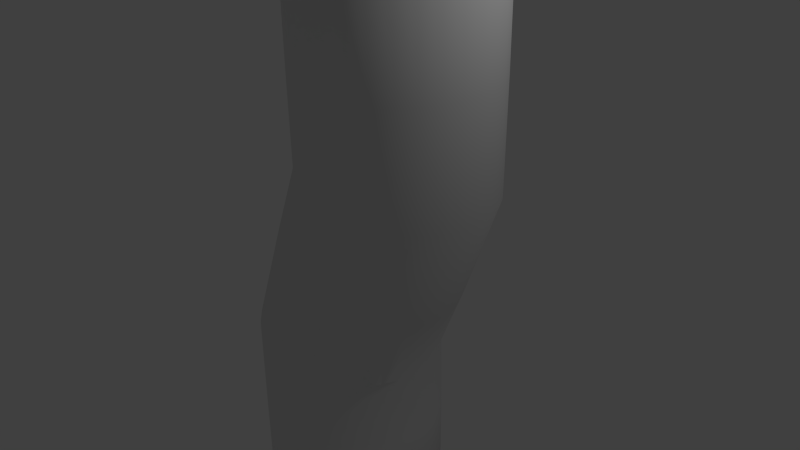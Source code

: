# Source: pp_2.5r10_s_b.blend  (saved by Blender 2.69.0; exported with 4.5.12 LTS)
import bpy
from mathutils import Matrix  # noqa: F401  (used for matrix-valued properties, if any)

bpy.ops.wm.read_factory_settings(use_empty=True)
scene = bpy.context.scene
scene.name = 'Scene'

# ---- collections
col_collection_1 = bpy.data.collections.new('Collection 1'); scene.collection.children.link(col_collection_1)
col_collection_5 = bpy.data.collections.new('Collection 5'); scene.collection.children.link(col_collection_5)

# ---- world
world_world = bpy.data.worlds.new('World'); scene.world = world_world
world_world.color = (0.05088, 0.05088, 0.05088)
world_world.use_sun_shadow = False
world_world.sun_shadow_jitter_overblur = 0.0
world_world.cycles.sampling_method = 'MANUAL'
world_world.cycles.sample_map_resolution = 256

# ---- cameras
cam_camera = bpy.data.cameras.new('Camera')
cam_camera.clip_end = 100.0
cam_camera.lens = 35.0
cam_camera.sensor_width = 32.0
cam_camera.sensor_height = 18.0
cam_camera.ortho_scale = 7.314
cam_camera.dof.focus_distance = 0.0
cam_camera.dof.aperture_fstop = 128.0

# ---- lights
light_lamp = bpy.data.lights.new('Lamp', 'POINT')
light_lamp.transmission_factor = 0.0
light_lamp.cutoff_distance = 30.0
light_lamp.energy = 100.0
light_lamp.shadow_buffer_clip_start = 1.001
light_lamp.shadow_soft_size = 0.1
light_lamp.shadow_maximum_resolution = 0.006
light_lamp.use_absolute_resolution = True
light_lamp.cycles.use_multiple_importance_sampling = False

# ---- meshes
me_cylinder = bpy.data.meshes.new('Cylinder')
me_cylinder.from_pydata([(-0.5, 0.0, -5.0), (0.5, 0.0, 5.0), (-0.5, 1.25, -5.0), (0.5, 1.25, 5.0), (-0.2561, 1.226, -5.0), (0.7439, 1.226, 5.0), (-0.02165, 1.155, -5.0), (0.9784, 1.155, 5.0), (0.1945, 1.039, -5.0), (1.194, 1.039, 5.0), (0.3839, 0.8839, -5.0), (1.384, 0.8839, 5.0), (0.5393, 0.6945, -5.0), (1.539, 0.6945, 5.0), (0.6548, 0.4784, -5.0), (1.655, 0.4784, 5.0), (0.726, 0.2439, -5.0), (1.726, 0.2439, 5.0), (0.75, 9.437e-08, -5.0), (1.75, 9.437e-08, 5.0), (0.726, -0.2439, -5.0), (1.726, -0.2439, 5.0), (0.6548, -0.4784, -5.0), (1.655, -0.4784, 5.0), (0.5393, -0.6945, -5.0), (1.539, -0.6945, 5.0), (0.3839, -0.8839, -5.0), (1.384, -0.8839, 5.0), (0.1945, -1.039, -5.0), (1.194, -1.039, 5.0), (-0.02165, -1.155, -5.0), (0.9784, -1.155, 5.0), (-0.2561, -1.226, -5.0), (0.7439, -1.226, 5.0), (-0.5, -1.25, -5.0), (0.5, -1.25, 5.0), (-0.7439, -1.226, -5.0), (0.2561, -1.226, 5.0), (-0.9784, -1.155, -5.0), (0.02165, -1.155, 5.0), (-1.194, -1.039, -5.0), (-0.1945, -1.039, 5.0), (-1.384, -0.8839, -5.0), (-0.3839, -0.8839, 5.0), (-1.539, -0.6945, -5.0), (-0.5393, -0.6945, 5.0), (-1.655, -0.4784, -5.0), (-0.6548, -0.4784, 5.0), (-1.726, -0.2439, -5.0), (-0.726, -0.2439, 5.0), (-1.75, 1.207e-06, -5.0), (-0.75, 1.207e-06, 5.0), (-1.726, 0.2439, -5.0), (-0.726, 0.2439, 5.0), (-1.655, 0.4784, -5.0), (-0.6548, 0.4784, 5.0), (-1.539, 0.6945, -5.0), (-0.5393, 0.6945, 5.0), (-1.384, 0.8839, -5.0), (-0.3839, 0.8839, 5.0), (-1.194, 1.039, -5.0), (-0.1945, 1.039, 5.0), (-0.9784, 1.155, -5.0), (0.02165, 1.155, 5.0), (-0.7439, 1.226, -5.0), (0.2561, 1.226, 5.0), (-0.5, 1.25, -2.5), (0.0242, 1.249, -0.0464), (0.5, 1.25, 2.5), (0.7439, 1.226, 2.5), (0.2492, 1.217, -0.1382), (-0.2561, 1.226, -2.5), (0.9784, 1.155, 2.5), (0.4646, 1.139, -0.2247), (-0.02165, 1.155, -2.5), (1.194, 1.039, 2.5), (0.6621, 1.016, -0.3025), (0.1945, 1.039, -2.5), (1.384, 0.8839, 2.5), (0.8342, 0.8548, -0.3687), (0.3839, 0.8839, -2.5), (1.539, 0.6945, 2.5), (0.9742, 0.6606, -0.4208), (0.5393, 0.6945, -2.5), (1.655, 0.4784, 2.5), (1.077, 0.4409, -0.4567), (0.6548, 0.4784, -2.5), (1.726, 0.2439, 2.5), (1.138, 0.2044, -0.475), (0.726, 0.2439, -2.5), (1.75, 9.437e-08, 2.5), (1.156, -0.04004, -0.4751), (0.75, 9.437e-08, -2.5), (1.726, -0.2439, 2.5), (1.129, -0.2829, -0.4569), (0.726, -0.2439, -2.5), (1.655, -0.4784, 2.5), (1.058, -0.5149, -0.4211), (0.6548, -0.4784, -2.5), (1.539, -0.6945, 2.5), (0.9473, -0.7271, -0.3692), (0.5393, -0.6945, -2.5), (1.384, -0.8839, 2.5), (0.8, -0.9114, -0.3031), (0.3839, -0.8839, -2.5), (1.194, -1.039, 2.5), (0.6218, -1.061, -0.2253), (0.1945, -1.039, -2.5), (0.9784, -1.155, 2.5), (0.4198, -1.169, -0.1389), (-0.02165, -1.155, -2.5), (0.7439, -1.226, 2.5), (0.2017, -1.233, -0.04717), (-0.2561, -1.226, -2.5), (0.5, -1.25, 2.5), (-0.0242, -1.249, 0.0464), (-0.5, -1.25, -2.5), (0.2561, -1.226, 2.5), (-0.2492, -1.217, 0.1382), (-0.7439, -1.226, -2.5), (0.02165, -1.155, 2.5), (-0.4646, -1.139, 0.2247), (-0.9784, -1.155, -2.5), (-0.1945, -1.039, 2.5), (-0.6621, -1.016, 0.3025), (-1.194, -1.039, -2.5), (-0.3839, -0.8839, 2.5), (-0.8342, -0.8548, 0.3687), (-1.384, -0.8839, -2.5), (-0.5393, -0.6945, 2.5), (-0.9742, -0.6606, 0.4208), (-1.539, -0.6945, -2.5), (-0.6548, -0.4784, 2.5), (-1.077, -0.4409, 0.4567), (-1.655, -0.4784, -2.5), (-0.726, -0.2439, 2.5), (-1.138, -0.2044, 0.475), (-1.726, -0.2439, -2.5), (-0.75, 1.207e-06, 2.5), (-1.156, 0.04004, 0.4751), (-1.75, 1.207e-06, -2.5), (-0.726, 0.2439, 2.5), (-1.129, 0.2829, 0.4569), (-1.726, 0.2439, -2.5), (-0.6548, 0.4784, 2.5), (-1.058, 0.5149, 0.4211), (-1.655, 0.4784, -2.5), (-0.5393, 0.6945, 2.5), (-0.9473, 0.7271, 0.3692), (-1.539, 0.6945, -2.5), (-0.3839, 0.8839, 2.5), (-0.8, 0.9114, 0.3031), (-1.384, 0.8839, -2.5), (-0.1945, 1.039, 2.5), (-0.6218, 1.061, 0.2253), (-1.194, 1.039, -2.5), (0.02165, 1.155, 2.5), (-0.4198, 1.169, 0.1389), (-0.9784, 1.155, -2.5), (0.2561, 1.226, 2.5), (-0.2017, 1.233, 0.04717), (-0.7439, 1.226, -2.5), (0.5, 1.25, 1.25), (0.7392, 1.226, 1.202), (0.9692, 1.155, 1.157), (1.181, 1.039, 1.115), (1.367, 0.8839, 1.078), (1.519, 0.6945, 1.047), (1.633, 0.4784, 1.025), (1.702, 0.2439, 1.011), (1.726, 9.437e-08, 1.006), (1.702, -0.2439, 1.011), (1.633, -0.4784, 1.025), (1.519, -0.6945, 1.047), (1.367, -0.8839, 1.078), (1.181, -1.039, 1.115), (0.9692, -1.155, 1.157), (0.7392, -1.226, 1.202), (0.5, -1.25, 1.25), (0.2608, -1.226, 1.298), (0.03084, -1.155, 1.343), (-0.1811, -1.039, 1.385), (-0.3669, -0.8839, 1.422), (-0.5194, -0.6945, 1.453), (-0.6327, -0.4784, 1.475), (-0.7024, -0.2439, 1.489), (-0.726, 1.207e-06, 1.494), (-0.7024, 0.2439, 1.489), (-0.6327, 0.4784, 1.475), (-0.5194, 0.6945, 1.453), (-0.3669, 0.8839, 1.422), (-0.1811, 1.039, 1.385), (0.03084, 1.155, 1.343), (0.2608, 1.226, 1.298), (0.5194, -0.6945, -1.453), (0.6327, -0.4784, -1.475), (0.7024, -0.2439, -1.489), (0.726, 9.437e-08, -1.494), (-1.181, -1.039, -1.115), (-0.9692, -1.155, -1.157), (-0.7392, -1.226, -1.202), (-0.5, -1.25, -1.25), (-1.519, 0.6945, -1.047), (-1.633, 0.4784, -1.025), (-1.702, 0.2439, -1.011), (-1.726, 1.207e-06, -1.006), (0.7024, 0.2439, -1.489), (0.6327, 0.4784, -1.475), (0.5194, 0.6945, -1.453), (0.3669, 0.8839, -1.422), (-0.2608, -1.226, -1.298), (-0.03084, -1.155, -1.343), (0.1811, -1.039, -1.385), (0.3669, -0.8839, -1.422), (-1.702, -0.2439, -1.011), (-1.633, -0.4784, -1.025), (-1.519, -0.6945, -1.047), (-1.367, -0.8839, -1.078), (-0.7392, 1.226, -1.202), (-0.9692, 1.155, -1.157), (-1.181, 1.039, -1.115), (-1.367, 0.8839, -1.078), (0.1811, 1.039, -1.385), (-0.03084, 1.155, -1.343), (-0.2608, 1.226, -1.298), (-0.5, 1.25, -1.25)], [], [(23, 21, 1, 25), (68, 3, 5, 69), (1, 29, 27, 25), (69, 5, 7, 72), (28, 30, 32, 0), (72, 7, 9, 75), (4, 6, 8, 0), (75, 9, 11, 78), (32, 34, 36, 0), (78, 11, 13, 81), (29, 1, 33, 31), (58, 60, 0, 56), (81, 13, 15, 84), (84, 15, 17, 87), (33, 1, 37, 35), (54, 56, 0, 52), (87, 17, 19, 90), (90, 19, 21, 93), (1, 45, 43, 41), (93, 21, 23, 96), (42, 44, 0, 40), (96, 23, 25, 99), (0, 36, 38, 40), (99, 25, 27, 102), (102, 27, 29, 105), (4, 0, 64, 2), (105, 29, 31, 108), (108, 31, 33, 111), (1, 9, 7, 5), (50, 52, 0, 48), (111, 33, 35, 114), (114, 35, 37, 117), (1, 49, 47, 45), (117, 37, 39, 120), (1, 53, 51, 49), (20, 22, 24, 0), (120, 39, 41, 123), (123, 41, 43, 126), (1, 57, 55, 53), (16, 18, 20, 0), (126, 43, 45, 129), (129, 45, 47, 132), (1, 61, 59, 57), (62, 64, 0, 60), (132, 47, 49, 135), (135, 49, 51, 138), (1, 65, 63, 61), (8, 10, 12, 0), (138, 51, 53, 141), (141, 53, 55, 144), (17, 1, 21, 19), (12, 14, 16, 0), (144, 55, 57, 147), (147, 57, 59, 150), (13, 1, 17, 15), (150, 59, 61, 153), (153, 61, 63, 156), (156, 63, 65, 159), (159, 65, 3, 68), (24, 26, 28, 0), (2, 66, 71, 4), (225, 67, 70, 224), (162, 68, 69, 163), (4, 71, 74, 6), (224, 70, 73, 223), (163, 69, 72, 164), (6, 74, 77, 8), (223, 73, 76, 222), (164, 72, 75, 165), (8, 77, 80, 10), (222, 76, 79, 209), (165, 75, 78, 166), (10, 80, 83, 12), (209, 79, 82, 208), (166, 78, 81, 167), (12, 83, 86, 14), (208, 82, 85, 207), (167, 81, 84, 168), (14, 86, 89, 16), (207, 85, 88, 206), (168, 84, 87, 169), (16, 89, 92, 18), (206, 88, 91, 197), (169, 87, 90, 170), (18, 92, 95, 20), (197, 91, 94, 196), (170, 90, 93, 171), (20, 95, 98, 22), (196, 94, 97, 195), (171, 93, 96, 172), (22, 98, 101, 24), (195, 97, 100, 194), (172, 96, 99, 173), (24, 101, 104, 26), (194, 100, 103, 213), (173, 99, 102, 174), (26, 104, 107, 28), (213, 103, 106, 212), (174, 102, 105, 175), (28, 107, 110, 30), (212, 106, 109, 211), (175, 105, 108, 176), (30, 110, 113, 32), (211, 109, 112, 210), (176, 108, 111, 177), (32, 113, 116, 34), (210, 112, 115, 201), (177, 111, 114, 178), (34, 116, 119, 36), (201, 115, 118, 200), (178, 114, 117, 179), (36, 119, 122, 38), (200, 118, 121, 199), (179, 117, 120, 180), (38, 122, 125, 40), (199, 121, 124, 198), (180, 120, 123, 181), (40, 125, 128, 42), (198, 124, 127, 217), (181, 123, 126, 182), (42, 128, 131, 44), (217, 127, 130, 216), (182, 126, 129, 183), (44, 131, 134, 46), (216, 130, 133, 215), (183, 129, 132, 184), (46, 134, 137, 48), (215, 133, 136, 214), (184, 132, 135, 185), (48, 137, 140, 50), (214, 136, 139, 205), (185, 135, 138, 186), (50, 140, 143, 52), (205, 139, 142, 204), (186, 138, 141, 187), (52, 143, 146, 54), (204, 142, 145, 203), (187, 141, 144, 188), (54, 146, 149, 56), (203, 145, 148, 202), (188, 144, 147, 189), (56, 149, 152, 58), (202, 148, 151, 221), (189, 147, 150, 190), (58, 152, 155, 60), (221, 151, 154, 220), (190, 150, 153, 191), (60, 155, 158, 62), (220, 154, 157, 219), (191, 153, 156, 192), (62, 158, 161, 64), (219, 157, 160, 218), (192, 156, 159, 193), (64, 161, 66, 2), (218, 160, 67, 225), (193, 159, 68, 162), (1, 13, 11, 9), (46, 48, 0, 44), (1, 41, 39, 37), (3, 65, 1, 5), (67, 162, 163, 70), (70, 163, 164, 73), (73, 164, 165, 76), (76, 165, 166, 79), (79, 166, 167, 82), (82, 167, 168, 85), (85, 168, 169, 88), (88, 169, 170, 91), (91, 170, 171, 94), (94, 171, 172, 97), (97, 172, 173, 100), (100, 173, 174, 103), (103, 174, 175, 106), (106, 175, 176, 109), (109, 176, 177, 112), (112, 177, 178, 115), (115, 178, 179, 118), (118, 179, 180, 121), (121, 180, 181, 124), (124, 181, 182, 127), (127, 182, 183, 130), (130, 183, 184, 133), (133, 184, 185, 136), (136, 185, 186, 139), (139, 186, 187, 142), (142, 187, 188, 145), (145, 188, 189, 148), (148, 189, 190, 151), (151, 190, 191, 154), (154, 191, 192, 157), (157, 192, 193, 160), (160, 193, 162, 67), (134, 215, 214, 137), (155, 220, 219, 158), (107, 212, 211, 110), (74, 223, 222, 77), (80, 209, 208, 83), (146, 203, 202, 149), (92, 197, 196, 95), (119, 200, 199, 122), (86, 207, 206, 89), (104, 213, 212, 107), (116, 201, 200, 119), (161, 218, 225, 66), (128, 217, 216, 131), (131, 216, 215, 134), (98, 195, 194, 101), (140, 205, 204, 143), (71, 224, 223, 74), (152, 221, 220, 155), (143, 204, 203, 146), (77, 222, 209, 80), (110, 211, 210, 113), (83, 208, 207, 86), (89, 206, 197, 92), (101, 194, 213, 104), (158, 219, 218, 161), (113, 210, 201, 116), (122, 199, 198, 125), (95, 196, 195, 98), (125, 198, 217, 128), (66, 225, 224, 71), (137, 214, 205, 140), (149, 202, 221, 152)])
me_cylinder.polygons.foreach_set('use_smooth', [0, 1, 0, 1, 0, 1, 0, 1, 0, 1, 0, 0, 1, 1, 0, 0, 1, 1, 0, 1, 0, 1, 0, 1, 1, 0, 1, 1, 0, 0, 1, 1, 0, 1, 0, 0, 1, 1, 0, 0, 1, 1, 0, 0, 1, 1, 0, 0, 1, 1, 0, 0, 1, 1, 0, 1, 1, 1, 1, 0, 1, 1, 1, 1, 1, 1, 1, 1, 1, 1, 1, 1, 1, 1, 1, 1, 1, 1, 1, 1, 1, 1, 1, 1, 1, 1, 1, 1, 1, 1, 1, 1, 1, 1, 1, 1, 1, 1, 1, 1, 1, 1, 1, 1, 1, 1, 1, 1, 1, 1, 1, 1, 1, 1, 1, 1, 1, 1, 1, 1, 1, 1, 1, 1, 1, 1, 1, 1, 1, 1, 1, 1, 1, 1, 1, 1, 1, 1, 1, 1, 1, 1, 1, 1, 1, 1, 1, 1, 1, 1, 1, 1, 1, 1, 1, 1, 0, 0, 0, 0, 1, 1, 1, 1, 1, 1, 1, 1, 1, 1, 1, 1, 1, 1, 1, 1, 1, 1, 1, 1, 1, 1, 1, 1, 1, 1, 1, 1, 1, 1, 1, 1, 1, 1, 1, 1, 1, 1, 1, 1, 1, 1, 1, 1, 1, 1, 1, 1, 1, 1, 1, 1, 1, 1, 1, 1, 1, 1, 1, 1, 1, 1, 1, 1])
_uv = me_cylinder.uv_layers.new(name='UVMap.001')
_uv.uv.foreach_set('vector', [0.6546, 0.8029, 0.6441, 0.8134, 0.5962, 0.7549, 0.6628, 0.7906, 0.6974, 0.1804, 0.5209, 0.1804, 0.5209, 0.1631, 0.6974, 0.1631, 0.5962, 0.7549, 0.6714, 0.7623, 0.6685, 0.7769, 0.6628, 0.7906, 0.6974, 0.1631, 0.5209, 0.1631, 0.5209, 0.1458, 0.6974, 0.1458, 0.1896, 0.793, 0.1839, 0.8066, 0.1757, 0.819, 0.1172, 0.771, 0.6974, 0.1458, 0.5209, 0.1458, 0.5209, 0.1285, 0.6974, 0.1285, 0.08161, 0.7043, 0.0953, 0.6987, 0.1098, 0.6958, 0.1172, 0.771, 0.6974, 0.1285, 0.5209, 0.1285, 0.5209, 0.1112, 0.6974, 0.1112, 0.1757, 0.819, 0.1652, 0.8294, 0.1529, 0.8377, 0.1172, 0.771, 0.6974, 0.1112, 0.5209, 0.1112, 0.5209, 0.09392, 0.6974, 0.09392, 0.6714, 0.7623, 0.5962, 0.7549, 0.6685, 0.733, 0.6714, 0.7475, 0.04201, 0.7636, 0.04491, 0.7491, 0.1172, 0.771, 0.04201, 0.7784, 0.6974, 0.09392, 0.5209, 0.09392, 0.5209, 0.07662, 0.6974, 0.07662, 0.6974, 0.07662, 0.5209, 0.07662, 0.5209, 0.05932, 0.6974, 0.05932, 0.6685, 0.733, 0.5962, 0.7549, 0.6546, 0.707, 0.6628, 0.7193, 0.04491, 0.793, 0.04201, 0.7784, 0.1172, 0.771, 0.05058, 0.8066, 0.6974, 0.05932, 0.5209, 0.05932, 0.5209, 0.04201, 0.6974, 0.04202, 0.6974, 0.5957, 0.5209, 0.5957, 0.5209, 0.5784, 0.6974, 0.5784, 0.5962, 0.7549, 0.6036, 0.6797, 0.6181, 0.6826, 0.6318, 0.6882, 0.6974, 0.5784, 0.5209, 0.5784, 0.5209, 0.5611, 0.6974, 0.561, 0.1098, 0.8462, 0.0953, 0.8434, 0.1172, 0.771, 0.1247, 0.8462, 0.6974, 0.561, 0.5209, 0.5611, 0.5209, 0.5438, 0.6974, 0.5437, 0.1172, 0.771, 0.1529, 0.8377, 0.1392, 0.8434, 0.1247, 0.8462, 0.6974, 0.5437, 0.5209, 0.5438, 0.5209, 0.5265, 0.6974, 0.5264, 0.6974, 0.5264, 0.5209, 0.5265, 0.5209, 0.5091, 0.6974, 0.5091, 0.08161, 0.7043, 0.1172, 0.771, 0.05881, 0.7231, 0.06929, 0.7126, 0.6974, 0.5091, 0.5209, 0.5091, 0.5209, 0.4918, 0.6974, 0.4918, 0.6974, 0.4918, 0.5209, 0.4918, 0.5209, 0.4745, 0.6974, 0.4745, 0.5962, 0.7549, 0.5605, 0.8216, 0.5482, 0.8134, 0.5377, 0.8029, 0.05881, 0.819, 0.05058, 0.8066, 0.1172, 0.771, 0.06929, 0.8294, 0.6974, 0.4745, 0.5209, 0.4745, 0.5209, 0.4572, 0.6974, 0.4572, 0.6974, 0.4572, 0.5209, 0.4572, 0.5209, 0.4399, 0.6974, 0.4399, 0.5962, 0.7549, 0.5742, 0.6826, 0.5887, 0.6797, 0.6036, 0.6797, 0.6974, 0.4399, 0.5209, 0.4399, 0.5209, 0.4226, 0.6974, 0.4226, 0.5962, 0.7549, 0.5482, 0.6965, 0.5605, 0.6882, 0.5742, 0.6826, 0.1839, 0.7354, 0.1896, 0.7491, 0.1925, 0.7636, 0.1172, 0.771, 0.6974, 0.4226, 0.5209, 0.4226, 0.5209, 0.4053, 0.6974, 0.4053, 0.6974, 0.4053, 0.5209, 0.4053, 0.5209, 0.388, 0.6974, 0.388, 0.5962, 0.7549, 0.5295, 0.7193, 0.5377, 0.707, 0.5482, 0.6965, 0.1652, 0.7126, 0.1757, 0.7231, 0.1839, 0.7354, 0.1172, 0.771, 0.6974, 0.388, 0.5209, 0.388, 0.5209, 0.3707, 0.6974, 0.3707, 0.6974, 0.3707, 0.5209, 0.3707, 0.5209, 0.3534, 0.6974, 0.3534, 0.5962, 0.7549, 0.5209, 0.7475, 0.5238, 0.733, 0.5295, 0.7193, 0.05058, 0.7354, 0.05881, 0.7231, 0.1172, 0.771, 0.04491, 0.7491, 0.6974, 0.3534, 0.5209, 0.3534, 0.5209, 0.3361, 0.6974, 0.3361, 0.6974, 0.3361, 0.5209, 0.3361, 0.5209, 0.3188, 0.6974, 0.3188, 0.5962, 0.7549, 0.5238, 0.7769, 0.5209, 0.7623, 0.5209, 0.7475, 0.1098, 0.6958, 0.1247, 0.6958, 0.1392, 0.6987, 0.1172, 0.771, 0.6974, 0.3188, 0.5209, 0.3188, 0.5209, 0.3015, 0.6974, 0.3015, 0.6974, 0.3015, 0.5209, 0.3015, 0.5209, 0.2842, 0.6974, 0.2842, 0.6181, 0.8273, 0.5962, 0.7549, 0.6441, 0.8134, 0.6318, 0.8216, 0.1392, 0.6987, 0.1529, 0.7043, 0.1652, 0.7126, 0.1172, 0.771, 0.6974, 0.2842, 0.5209, 0.2842, 0.5209, 0.2669, 0.6974, 0.2669, 0.6974, 0.2669, 0.5209, 0.2669, 0.5209, 0.2496, 0.6974, 0.2496, 0.5887, 0.8302, 0.5962, 0.7549, 0.6181, 0.8273, 0.6036, 0.8302, 0.6974, 0.2496, 0.5209, 0.2496, 0.5209, 0.2323, 0.6974, 0.2323, 0.6974, 0.2323, 0.5209, 0.2323, 0.5209, 0.215, 0.6974, 0.215, 0.6974, 0.215, 0.5209, 0.215, 0.5209, 0.1977, 0.6974, 0.1977, 0.6974, 0.1977, 0.5209, 0.1977, 0.5209, 0.1804, 0.6974, 0.1804, 0.1925, 0.7636, 0.1925, 0.7784, 0.1896, 0.793, 0.1172, 0.771, 0.7815, 0.4572, 0.958, 0.4572, 0.958, 0.4745, 0.7815, 0.4745, 0.1451, 0.4601, 0.2353, 0.472, 0.2334, 0.4891, 0.1456, 0.477, 0.3318, 0.4797, 0.4177, 0.4658, 0.4204, 0.4825, 0.3321, 0.4967, 0.7815, 0.4745, 0.958, 0.4745, 0.958, 0.4918, 0.7815, 0.4918, 0.1456, 0.477, 0.2334, 0.4891, 0.2317, 0.5061, 0.146, 0.4942, 0.3321, 0.4967, 0.4204, 0.4825, 0.4231, 0.4993, 0.3325, 0.5134, 0.7815, 0.4918, 0.958, 0.4918, 0.958, 0.5091, 0.7815, 0.5091, 0.146, 0.4942, 0.2317, 0.5061, 0.2301, 0.5231, 0.1465, 0.5118, 0.3325, 0.5134, 0.4231, 0.4993, 0.4258, 0.5161, 0.3328, 0.5299, 0.7815, 0.5091, 0.958, 0.5091, 0.958, 0.5264, 0.7815, 0.5264, 0.1465, 0.5118, 0.2301, 0.5231, 0.2288, 0.5401, 0.147, 0.5296, 0.3328, 0.5299, 0.4258, 0.5161, 0.4283, 0.5329, 0.3331, 0.5462, 0.7815, 0.5264, 0.958, 0.5264, 0.958, 0.5437, 0.7815, 0.5437, 0.147, 0.5296, 0.2288, 0.5401, 0.2277, 0.557, 0.1476, 0.5475, 0.3331, 0.5462, 0.4283, 0.5329, 0.4307, 0.5497, 0.3334, 0.5624, 0.7815, 0.5437, 0.958, 0.5437, 0.958, 0.561, 0.7815, 0.5611, 0.1476, 0.5475, 0.2277, 0.557, 0.2268, 0.5739, 0.1483, 0.5654, 0.3334, 0.5624, 0.4307, 0.5497, 0.4329, 0.5666, 0.3338, 0.5787, 0.7815, 0.5611, 0.958, 0.561, 0.958, 0.5783, 0.7815, 0.5784, 0.1483, 0.5654, 0.2268, 0.5739, 0.2261, 0.5908, 0.1489, 0.5831, 0.3338, 0.5787, 0.4329, 0.5666, 0.435, 0.5834, 0.3342, 0.5951, 0.7815, 0.5784, 0.958, 0.5783, 0.958, 0.5957, 0.7815, 0.5957, 0.1489, 0.5831, 0.2261, 0.5908, 0.2255, 0.6077, 0.1494, 0.6003, 0.3342, 0.5951, 0.435, 0.5834, 0.4369, 0.6004, 0.3345, 0.6117, 0.7815, 0.04201, 0.958, 0.04202, 0.958, 0.05932, 0.7815, 0.05932, 0.1357, 0.06117, 0.2157, 0.05569, 0.218, 0.07324, 0.1359, 0.07916, 0.3293, 0.04201, 0.4369, 0.05081, 0.4354, 0.0686, 0.3294, 0.05947, 0.7815, 0.05932, 0.958, 0.05932, 0.958, 0.07662, 0.7815, 0.07662, 0.1359, 0.07916, 0.218, 0.07324, 0.2203, 0.09079, 0.1359, 0.0976, 0.3294, 0.05947, 0.4354, 0.0686, 0.4338, 0.08636, 0.3295, 0.07666, 0.7815, 0.07662, 0.958, 0.07662, 0.958, 0.09392, 0.7815, 0.09392, 0.1359, 0.0976, 0.2203, 0.09079, 0.2228, 0.1083, 0.1364, 0.1162, 0.3295, 0.07666, 0.4338, 0.08636, 0.432, 0.1041, 0.3295, 0.0937, 0.7815, 0.09392, 0.958, 0.09392, 0.958, 0.1112, 0.7815, 0.1112, 0.1364, 0.1162, 0.2228, 0.1083, 0.2254, 0.1258, 0.1369, 0.1349, 0.3295, 0.0937, 0.432, 0.1041, 0.43, 0.1219, 0.3296, 0.1107, 0.7815, 0.1112, 0.958, 0.1112, 0.958, 0.1285, 0.7815, 0.1285, 0.1369, 0.1349, 0.2254, 0.1258, 0.2281, 0.1433, 0.1373, 0.1534, 0.3296, 0.1107, 0.43, 0.1219, 0.4278, 0.1397, 0.3297, 0.1277, 0.7815, 0.1285, 0.958, 0.1285, 0.958, 0.1458, 0.7815, 0.1458, 0.1373, 0.1534, 0.2281, 0.1433, 0.2308, 0.1607, 0.1377, 0.1715, 0.3297, 0.1277, 0.4278, 0.1397, 0.4254, 0.1575, 0.3298, 0.1448, 0.7815, 0.1458, 0.958, 0.1458, 0.958, 0.1631, 0.7815, 0.1631, 0.1377, 0.1715, 0.2308, 0.1607, 0.2335, 0.1782, 0.1381, 0.1894, 0.3298, 0.1448, 0.4254, 0.1575, 0.423, 0.1753, 0.3299, 0.1622, 0.7815, 0.1631, 0.958, 0.1631, 0.958, 0.1804, 0.7815, 0.1804, 0.1381, 0.1894, 0.2335, 0.1782, 0.2361, 0.1957, 0.1384, 0.2068, 0.3299, 0.1622, 0.423, 0.1753, 0.4204, 0.1931, 0.33, 0.1798, 0.7815, 0.1804, 0.958, 0.1804, 0.958, 0.1977, 0.7815, 0.1977, 0.1384, 0.2068, 0.2361, 0.1957, 0.2386, 0.2131, 0.1388, 0.2238, 0.33, 0.1798, 0.4204, 0.1931, 0.4179, 0.2109, 0.33, 0.1978, 0.7815, 0.1977, 0.958, 0.1977, 0.958, 0.215, 0.7815, 0.215, 0.1388, 0.2238, 0.2386, 0.2131, 0.2408, 0.2306, 0.1392, 0.2405, 0.33, 0.1978, 0.4179, 0.2109, 0.4151, 0.2286, 0.33, 0.2161, 0.7815, 0.215, 0.958, 0.215, 0.958, 0.2323, 0.7815, 0.2323, 0.1392, 0.2405, 0.2408, 0.2306, 0.2428, 0.248, 0.1396, 0.2568, 0.33, 0.2161, 0.4151, 0.2286, 0.4125, 0.2462, 0.33, 0.2348, 0.7815, 0.2323, 0.958, 0.2323, 0.958, 0.2496, 0.7815, 0.2496, 0.1396, 0.2568, 0.2428, 0.248, 0.2444, 0.2655, 0.1401, 0.2728, 0.33, 0.2348, 0.4125, 0.2462, 0.4101, 0.2636, 0.3299, 0.2538, 0.7815, 0.2496, 0.958, 0.2496, 0.958, 0.2669, 0.7815, 0.2669, 0.1401, 0.2728, 0.2444, 0.2655, 0.2455, 0.2828, 0.1404, 0.2885, 0.3299, 0.2538, 0.4101, 0.2636, 0.4082, 0.2808, 0.3299, 0.2731, 0.7815, 0.2669, 0.958, 0.2669, 0.958, 0.2842, 0.7815, 0.2842, 0.1404, 0.2885, 0.2455, 0.2828, 0.2463, 0.3002, 0.1407, 0.3039, 0.3299, 0.2731, 0.4082, 0.2808, 0.4066, 0.2979, 0.3298, 0.2925, 0.7815, 0.2842, 0.958, 0.2842, 0.958, 0.3015, 0.7815, 0.3015, 0.1407, 0.3039, 0.2463, 0.3002, 0.2467, 0.3175, 0.1411, 0.3193, 0.3298, 0.2925, 0.4066, 0.2979, 0.4056, 0.3149, 0.3298, 0.312, 0.7815, 0.3015, 0.958, 0.3015, 0.958, 0.3188, 0.7815, 0.3188, 0.1411, 0.3193, 0.2467, 0.3175, 0.2466, 0.3349, 0.1418, 0.3345, 0.3298, 0.312, 0.4056, 0.3149, 0.4051, 0.3319, 0.3297, 0.3316, 0.7815, 0.3188, 0.958, 0.3188, 0.958, 0.3361, 0.7815, 0.3361, 0.1418, 0.3345, 0.2466, 0.3349, 0.2462, 0.3522, 0.1422, 0.3496, 0.3297, 0.3316, 0.4051, 0.3319, 0.4052, 0.3489, 0.3301, 0.351, 0.7815, 0.3361, 0.958, 0.3361, 0.958, 0.3534, 0.7815, 0.3534, 0.1422, 0.3496, 0.2462, 0.3522, 0.2453, 0.3694, 0.1425, 0.3649, 0.3301, 0.351, 0.4052, 0.3489, 0.4057, 0.3657, 0.3304, 0.3703, 0.7815, 0.3534, 0.958, 0.3534, 0.958, 0.3707, 0.7815, 0.3707, 0.1425, 0.3649, 0.2453, 0.3694, 0.2441, 0.3866, 0.1429, 0.3802, 0.3304, 0.3703, 0.4057, 0.3657, 0.4068, 0.3825, 0.3306, 0.3894, 0.7815, 0.3707, 0.958, 0.3707, 0.958, 0.388, 0.7815, 0.388, 0.1429, 0.3802, 0.2441, 0.3866, 0.2427, 0.4037, 0.1433, 0.3957, 0.3306, 0.3894, 0.4068, 0.3825, 0.4083, 0.3991, 0.3307, 0.4082, 0.7815, 0.388, 0.958, 0.388, 0.958, 0.4053, 0.7815, 0.4053, 0.1433, 0.3957, 0.2427, 0.4037, 0.241, 0.4208, 0.1437, 0.4114, 0.3307, 0.4082, 0.4083, 0.3991, 0.4102, 0.4157, 0.331, 0.4267, 0.7815, 0.4053, 0.958, 0.4053, 0.958, 0.4226, 0.7815, 0.4226, 0.1437, 0.4114, 0.241, 0.4208, 0.2391, 0.4379, 0.1442, 0.4273, 0.331, 0.4267, 0.4102, 0.4157, 0.4125, 0.4324, 0.3312, 0.4447, 0.7815, 0.4226, 0.958, 0.4226, 0.958, 0.4399, 0.7815, 0.4399, 0.1442, 0.4273, 0.2391, 0.4379, 0.2372, 0.455, 0.1446, 0.4436, 0.3312, 0.4447, 0.4125, 0.4324, 0.415, 0.449, 0.3315, 0.4624, 0.7815, 0.4399, 0.958, 0.4399, 0.958, 0.4572, 0.7815, 0.4572, 0.1446, 0.4436, 0.2372, 0.455, 0.2353, 0.472, 0.1451, 0.4601, 0.3315, 0.4624, 0.415, 0.449, 0.4177, 0.4658, 0.3318, 0.4797, 0.5962, 0.7549, 0.5887, 0.8302, 0.5742, 0.8273, 0.5605, 0.8216, 0.08161, 0.8377, 0.06929, 0.8294, 0.1172, 0.771, 0.0953, 0.8434, 0.5962, 0.7549, 0.6318, 0.6882, 0.6441, 0.6965, 0.6546, 0.707, 0.5295, 0.7906, 0.5238, 0.7769, 0.5962, 0.7549, 0.5377, 0.8029, 0.2353, 0.472, 0.3318, 0.4797, 0.3321, 0.4967, 0.2334, 0.4891, 0.2334, 0.4891, 0.3321, 0.4967, 0.3325, 0.5134, 0.2317, 0.5061, 0.2317, 0.5061, 0.3325, 0.5134, 0.3328, 0.5299, 0.2301, 0.5231, 0.2301, 0.5231, 0.3328, 0.5299, 0.3331, 0.5462, 0.2288, 0.5401, 0.2288, 0.5401, 0.3331, 0.5462, 0.3334, 0.5624, 0.2277, 0.557, 0.2277, 0.557, 0.3334, 0.5624, 0.3338, 0.5787, 0.2268, 0.5739, 0.2268, 0.5739, 0.3338, 0.5787, 0.3342, 0.5951, 0.2261, 0.5908, 0.2261, 0.5908, 0.3342, 0.5951, 0.3345, 0.6117, 0.2255, 0.6077, 0.2157, 0.05569, 0.3293, 0.04201, 0.3294, 0.05947, 0.218, 0.07324, 0.218, 0.07324, 0.3294, 0.05947, 0.3295, 0.07666, 0.2203, 0.09079, 0.2203, 0.09079, 0.3295, 0.07666, 0.3295, 0.0937, 0.2228, 0.1083, 0.2228, 0.1083, 0.3295, 0.0937, 0.3296, 0.1107, 0.2254, 0.1258, 0.2254, 0.1258, 0.3296, 0.1107, 0.3297, 0.1277, 0.2281, 0.1433, 0.2281, 0.1433, 0.3297, 0.1277, 0.3298, 0.1448, 0.2308, 0.1607, 0.2308, 0.1607, 0.3298, 0.1448, 0.3299, 0.1622, 0.2335, 0.1782, 0.2335, 0.1782, 0.3299, 0.1622, 0.33, 0.1798, 0.2361, 0.1957, 0.2361, 0.1957, 0.33, 0.1798, 0.33, 0.1978, 0.2386, 0.2131, 0.2386, 0.2131, 0.33, 0.1978, 0.33, 0.2161, 0.2408, 0.2306, 0.2408, 0.2306, 0.33, 0.2161, 0.33, 0.2348, 0.2428, 0.248, 0.2428, 0.248, 0.33, 0.2348, 0.3299, 0.2538, 0.2444, 0.2655, 0.2444, 0.2655, 0.3299, 0.2538, 0.3299, 0.2731, 0.2455, 0.2828, 0.2455, 0.2828, 0.3299, 0.2731, 0.3298, 0.2925, 0.2463, 0.3002, 0.2463, 0.3002, 0.3298, 0.2925, 0.3298, 0.312, 0.2467, 0.3175, 0.2467, 0.3175, 0.3298, 0.312, 0.3297, 0.3316, 0.2466, 0.3349, 0.2466, 0.3349, 0.3297, 0.3316, 0.3301, 0.351, 0.2462, 0.3522, 0.2462, 0.3522, 0.3301, 0.351, 0.3304, 0.3703, 0.2453, 0.3694, 0.2453, 0.3694, 0.3304, 0.3703, 0.3306, 0.3894, 0.2441, 0.3866, 0.2441, 0.3866, 0.3306, 0.3894, 0.3307, 0.4082, 0.2427, 0.4037, 0.2427, 0.4037, 0.3307, 0.4082, 0.331, 0.4267, 0.241, 0.4208, 0.241, 0.4208, 0.331, 0.4267, 0.3312, 0.4447, 0.2391, 0.4379, 0.2391, 0.4379, 0.3312, 0.4447, 0.3315, 0.4624, 0.2372, 0.455, 0.2372, 0.455, 0.3315, 0.4624, 0.3318, 0.4797, 0.2353, 0.472, 0.04201, 0.3031, 0.1407, 0.3039, 0.1411, 0.3193, 0.0422, 0.3206, 0.05153, 0.4241, 0.1437, 0.4114, 0.1442, 0.4273, 0.0542, 0.4411, 0.05557, 0.1435, 0.1373, 0.1534, 0.1377, 0.1715, 0.05356, 0.1611, 0.06596, 0.5084, 0.146, 0.4942, 0.1465, 0.5118, 0.06879, 0.5251, 0.07145, 0.5417, 0.147, 0.5296, 0.1476, 0.5475, 0.07389, 0.5583, 0.04521, 0.3727, 0.1425, 0.3649, 0.1429, 0.3802, 0.04699, 0.3899, 0.06303, 0.05596, 0.1357, 0.06117, 0.1359, 0.07916, 0.0618, 0.07366, 0.0473, 0.2143, 0.1388, 0.2238, 0.1392, 0.2405, 0.04542, 0.2321, 0.07611, 0.5749, 0.1483, 0.5654, 0.1489, 0.5831, 0.07813, 0.5916, 0.05742, 0.126, 0.1369, 0.1349, 0.1373, 0.1534, 0.05557, 0.1435, 0.04934, 0.1965, 0.1384, 0.2068, 0.1388, 0.2238, 0.0473, 0.2143, 0.05705, 0.458, 0.1446, 0.4436, 0.1451, 0.4601, 0.06002, 0.4749, 0.04284, 0.2678, 0.1401, 0.2728, 0.1404, 0.2885, 0.04224, 0.2855, 0.04224, 0.2855, 0.1404, 0.2885, 0.1407, 0.3039, 0.04201, 0.3031, 0.0605, 0.09114, 0.1359, 0.0976, 0.1364, 0.1162, 0.05906, 0.1086, 0.0428, 0.3381, 0.1418, 0.3345, 0.1422, 0.3496, 0.0438, 0.3554, 0.06301, 0.4917, 0.1456, 0.477, 0.146, 0.4942, 0.06596, 0.5084, 0.04911, 0.407, 0.1433, 0.3957, 0.1437, 0.4114, 0.05153, 0.4241, 0.0438, 0.3554, 0.1422, 0.3496, 0.1425, 0.3649, 0.04521, 0.3727, 0.06879, 0.5251, 0.1465, 0.5118, 0.147, 0.5296, 0.07145, 0.5417, 0.05356, 0.1611, 0.1377, 0.1715, 0.1381, 0.1894, 0.05146, 0.1788, 0.07389, 0.5583, 0.1476, 0.5475, 0.1483, 0.5654, 0.07611, 0.5749, 0.07813, 0.5916, 0.1489, 0.5831, 0.1494, 0.6003, 0.08007, 0.6085, 0.05906, 0.1086, 0.1364, 0.1162, 0.1369, 0.1349, 0.05742, 0.126, 0.0542, 0.4411, 0.1442, 0.4273, 0.1446, 0.4436, 0.05705, 0.458, 0.05146, 0.1788, 0.1381, 0.1894, 0.1384, 0.2068, 0.04934, 0.1965, 0.04542, 0.2321, 0.1392, 0.2405, 0.1396, 0.2568, 0.04379, 0.25, 0.0618, 0.07366, 0.1359, 0.07916, 0.1359, 0.0976, 0.0605, 0.09114, 0.04379, 0.25, 0.1396, 0.2568, 0.1401, 0.2728, 0.04284, 0.2678, 0.06002, 0.4749, 0.1451, 0.4601, 0.1456, 0.477, 0.06301, 0.4917, 0.0422, 0.3206, 0.1411, 0.3193, 0.1418, 0.3345, 0.0428, 0.3381, 0.04699, 0.3899, 0.1429, 0.3802, 0.1433, 0.3957, 0.04911, 0.407])
_uv.active_render = True
_uv = me_cylinder.uv_layers.new(name='UVMap')
_uv.uv.foreach_set('vector', [0.6546, 0.8029, 0.6441, 0.8134, 0.5962, 0.7549, 0.6628, 0.7906, 0.6974, 0.1804, 0.5209, 0.1804, 0.5209, 0.1631, 0.6974, 0.1631, 0.5962, 0.7549, 0.6714, 0.7623, 0.6685, 0.7769, 0.6628, 0.7906, 0.6974, 0.1631, 0.5209, 0.1631, 0.5209, 0.1458, 0.6974, 0.1458, 0.1896, 0.793, 0.1839, 0.8066, 0.1757, 0.819, 0.1172, 0.771, 0.6974, 0.1458, 0.5209, 0.1458, 0.5209, 0.1285, 0.6974, 0.1285, 0.08161, 0.7043, 0.0953, 0.6987, 0.1098, 0.6958, 0.1172, 0.771, 0.6974, 0.1285, 0.5209, 0.1285, 0.5209, 0.1112, 0.6974, 0.1112, 0.1757, 0.819, 0.1652, 0.8294, 0.1529, 0.8377, 0.1172, 0.771, 0.6974, 0.1112, 0.5209, 0.1112, 0.5209, 0.09392, 0.6974, 0.09392, 0.6714, 0.7623, 0.5962, 0.7549, 0.6685, 0.733, 0.6714, 0.7475, 0.04201, 0.7636, 0.04491, 0.7491, 0.1172, 0.771, 0.04201, 0.7784, 0.6974, 0.09392, 0.5209, 0.09392, 0.5209, 0.07662, 0.6974, 0.07662, 0.6974, 0.07662, 0.5209, 0.07662, 0.5209, 0.05932, 0.6974, 0.05932, 0.6685, 0.733, 0.5962, 0.7549, 0.6546, 0.707, 0.6628, 0.7193, 0.04491, 0.793, 0.04201, 0.7784, 0.1172, 0.771, 0.05058, 0.8066, 0.6974, 0.05932, 0.5209, 0.05932, 0.5209, 0.04201, 0.6974, 0.04202, 0.6974, 0.5957, 0.5209, 0.5957, 0.5209, 0.5784, 0.6974, 0.5784, 0.5962, 0.7549, 0.6036, 0.6797, 0.6181, 0.6826, 0.6318, 0.6882, 0.6974, 0.5784, 0.5209, 0.5784, 0.5209, 0.5611, 0.6974, 0.561, 0.1098, 0.8462, 0.0953, 0.8434, 0.1172, 0.771, 0.1247, 0.8462, 0.6974, 0.561, 0.5209, 0.5611, 0.5209, 0.5438, 0.6974, 0.5437, 0.1172, 0.771, 0.1529, 0.8377, 0.1392, 0.8434, 0.1247, 0.8462, 0.6974, 0.5437, 0.5209, 0.5438, 0.5209, 0.5265, 0.6974, 0.5264, 0.6974, 0.5264, 0.5209, 0.5265, 0.5209, 0.5091, 0.6974, 0.5091, 0.08161, 0.7043, 0.1172, 0.771, 0.05881, 0.7231, 0.06929, 0.7126, 0.6974, 0.5091, 0.5209, 0.5091, 0.5209, 0.4918, 0.6974, 0.4918, 0.6974, 0.4918, 0.5209, 0.4918, 0.5209, 0.4745, 0.6974, 0.4745, 0.5962, 0.7549, 0.5605, 0.8216, 0.5482, 0.8134, 0.5377, 0.8029, 0.05881, 0.819, 0.05058, 0.8066, 0.1172, 0.771, 0.06929, 0.8294, 0.6974, 0.4745, 0.5209, 0.4745, 0.5209, 0.4572, 0.6974, 0.4572, 0.6974, 0.4572, 0.5209, 0.4572, 0.5209, 0.4399, 0.6974, 0.4399, 0.5962, 0.7549, 0.5742, 0.6826, 0.5887, 0.6797, 0.6036, 0.6797, 0.6974, 0.4399, 0.5209, 0.4399, 0.5209, 0.4226, 0.6974, 0.4226, 0.5962, 0.7549, 0.5482, 0.6965, 0.5605, 0.6882, 0.5742, 0.6826, 0.1839, 0.7354, 0.1896, 0.7491, 0.1925, 0.7636, 0.1172, 0.771, 0.6974, 0.4226, 0.5209, 0.4226, 0.5209, 0.4053, 0.6974, 0.4053, 0.6974, 0.4053, 0.5209, 0.4053, 0.5209, 0.388, 0.6974, 0.388, 0.5962, 0.7549, 0.5295, 0.7193, 0.5377, 0.707, 0.5482, 0.6965, 0.1652, 0.7126, 0.1757, 0.7231, 0.1839, 0.7354, 0.1172, 0.771, 0.6974, 0.388, 0.5209, 0.388, 0.5209, 0.3707, 0.6974, 0.3707, 0.6974, 0.3707, 0.5209, 0.3707, 0.5209, 0.3534, 0.6974, 0.3534, 0.5962, 0.7549, 0.5209, 0.7475, 0.5238, 0.733, 0.5295, 0.7193, 0.05058, 0.7354, 0.05881, 0.7231, 0.1172, 0.771, 0.04491, 0.7491, 0.6974, 0.3534, 0.5209, 0.3534, 0.5209, 0.3361, 0.6974, 0.3361, 0.6974, 0.3361, 0.5209, 0.3361, 0.5209, 0.3188, 0.6974, 0.3188, 0.5962, 0.7549, 0.5238, 0.7769, 0.5209, 0.7623, 0.5209, 0.7475, 0.1098, 0.6958, 0.1247, 0.6958, 0.1392, 0.6987, 0.1172, 0.771, 0.6974, 0.3188, 0.5209, 0.3188, 0.5209, 0.3015, 0.6974, 0.3015, 0.6974, 0.3015, 0.5209, 0.3015, 0.5209, 0.2842, 0.6974, 0.2842, 0.6181, 0.8273, 0.5962, 0.7549, 0.6441, 0.8134, 0.6318, 0.8216, 0.1392, 0.6987, 0.1529, 0.7043, 0.1652, 0.7126, 0.1172, 0.771, 0.6974, 0.2842, 0.5209, 0.2842, 0.5209, 0.2669, 0.6974, 0.2669, 0.6974, 0.2669, 0.5209, 0.2669, 0.5209, 0.2496, 0.6974, 0.2496, 0.5887, 0.8302, 0.5962, 0.7549, 0.6181, 0.8273, 0.6036, 0.8302, 0.6974, 0.2496, 0.5209, 0.2496, 0.5209, 0.2323, 0.6974, 0.2323, 0.6974, 0.2323, 0.5209, 0.2323, 0.5209, 0.215, 0.6974, 0.215, 0.6974, 0.215, 0.5209, 0.215, 0.5209, 0.1977, 0.6974, 0.1977, 0.6974, 0.1977, 0.5209, 0.1977, 0.5209, 0.1804, 0.6974, 0.1804, 0.1925, 0.7636, 0.1925, 0.7784, 0.1896, 0.793, 0.1172, 0.771, 0.7815, 0.4572, 0.958, 0.4572, 0.958, 0.4745, 0.7815, 0.4745, 0.1451, 0.4601, 0.2353, 0.472, 0.2334, 0.4891, 0.1456, 0.477, 0.3318, 0.4797, 0.4177, 0.4658, 0.4204, 0.4825, 0.3321, 0.4967, 0.7815, 0.4745, 0.958, 0.4745, 0.958, 0.4918, 0.7815, 0.4918, 0.1456, 0.477, 0.2334, 0.4891, 0.2317, 0.5061, 0.146, 0.4942, 0.3321, 0.4967, 0.4204, 0.4825, 0.4231, 0.4993, 0.3325, 0.5134, 0.7815, 0.4918, 0.958, 0.4918, 0.958, 0.5091, 0.7815, 0.5091, 0.146, 0.4942, 0.2317, 0.5061, 0.2301, 0.5231, 0.1465, 0.5118, 0.3325, 0.5134, 0.4231, 0.4993, 0.4258, 0.5161, 0.3328, 0.5299, 0.7815, 0.5091, 0.958, 0.5091, 0.958, 0.5264, 0.7815, 0.5264, 0.1465, 0.5118, 0.2301, 0.5231, 0.2288, 0.5401, 0.147, 0.5296, 0.3328, 0.5299, 0.4258, 0.5161, 0.4283, 0.5329, 0.3331, 0.5462, 0.7815, 0.5264, 0.958, 0.5264, 0.958, 0.5437, 0.7815, 0.5437, 0.147, 0.5296, 0.2288, 0.5401, 0.2277, 0.557, 0.1476, 0.5475, 0.3331, 0.5462, 0.4283, 0.5329, 0.4307, 0.5497, 0.3334, 0.5624, 0.7815, 0.5437, 0.958, 0.5437, 0.958, 0.561, 0.7815, 0.5611, 0.1476, 0.5475, 0.2277, 0.557, 0.2268, 0.5739, 0.1483, 0.5654, 0.3334, 0.5624, 0.4307, 0.5497, 0.4329, 0.5666, 0.3338, 0.5787, 0.7815, 0.5611, 0.958, 0.561, 0.958, 0.5783, 0.7815, 0.5784, 0.1483, 0.5654, 0.2268, 0.5739, 0.2261, 0.5908, 0.1489, 0.5831, 0.3338, 0.5787, 0.4329, 0.5666, 0.435, 0.5834, 0.3342, 0.5951, 0.7815, 0.5784, 0.958, 0.5783, 0.958, 0.5957, 0.7815, 0.5957, 0.1489, 0.5831, 0.2261, 0.5908, 0.2255, 0.6077, 0.1494, 0.6003, 0.3342, 0.5951, 0.435, 0.5834, 0.4369, 0.6004, 0.3345, 0.6117, 0.7815, 0.04201, 0.958, 0.04202, 0.958, 0.05932, 0.7815, 0.05932, 0.1357, 0.06117, 0.2157, 0.05569, 0.218, 0.07324, 0.1359, 0.07916, 0.3293, 0.04201, 0.4369, 0.05081, 0.4354, 0.0686, 0.3294, 0.05947, 0.7815, 0.05932, 0.958, 0.05932, 0.958, 0.07662, 0.7815, 0.07662, 0.1359, 0.07916, 0.218, 0.07324, 0.2203, 0.09079, 0.1359, 0.0976, 0.3294, 0.05947, 0.4354, 0.0686, 0.4338, 0.08636, 0.3295, 0.07666, 0.7815, 0.07662, 0.958, 0.07662, 0.958, 0.09392, 0.7815, 0.09392, 0.1359, 0.0976, 0.2203, 0.09079, 0.2228, 0.1083, 0.1364, 0.1162, 0.3295, 0.07666, 0.4338, 0.08636, 0.432, 0.1041, 0.3295, 0.0937, 0.7815, 0.09392, 0.958, 0.09392, 0.958, 0.1112, 0.7815, 0.1112, 0.1364, 0.1162, 0.2228, 0.1083, 0.2254, 0.1258, 0.1369, 0.1349, 0.3295, 0.0937, 0.432, 0.1041, 0.43, 0.1219, 0.3296, 0.1107, 0.7815, 0.1112, 0.958, 0.1112, 0.958, 0.1285, 0.7815, 0.1285, 0.1369, 0.1349, 0.2254, 0.1258, 0.2281, 0.1433, 0.1373, 0.1534, 0.3296, 0.1107, 0.43, 0.1219, 0.4278, 0.1397, 0.3297, 0.1277, 0.7815, 0.1285, 0.958, 0.1285, 0.958, 0.1458, 0.7815, 0.1458, 0.1373, 0.1534, 0.2281, 0.1433, 0.2308, 0.1607, 0.1377, 0.1715, 0.3297, 0.1277, 0.4278, 0.1397, 0.4254, 0.1575, 0.3298, 0.1448, 0.7815, 0.1458, 0.958, 0.1458, 0.958, 0.1631, 0.7815, 0.1631, 0.1377, 0.1715, 0.2308, 0.1607, 0.2335, 0.1782, 0.1381, 0.1894, 0.3298, 0.1448, 0.4254, 0.1575, 0.423, 0.1753, 0.3299, 0.1622, 0.7815, 0.1631, 0.958, 0.1631, 0.958, 0.1804, 0.7815, 0.1804, 0.1381, 0.1894, 0.2335, 0.1782, 0.2361, 0.1957, 0.1384, 0.2068, 0.3299, 0.1622, 0.423, 0.1753, 0.4204, 0.1931, 0.33, 0.1798, 0.7815, 0.1804, 0.958, 0.1804, 0.958, 0.1977, 0.7815, 0.1977, 0.1384, 0.2068, 0.2361, 0.1957, 0.2386, 0.2131, 0.1388, 0.2238, 0.33, 0.1798, 0.4204, 0.1931, 0.4179, 0.2109, 0.33, 0.1978, 0.7815, 0.1977, 0.958, 0.1977, 0.958, 0.215, 0.7815, 0.215, 0.1388, 0.2238, 0.2386, 0.2131, 0.2408, 0.2306, 0.1392, 0.2405, 0.33, 0.1978, 0.4179, 0.2109, 0.4151, 0.2286, 0.33, 0.2161, 0.7815, 0.215, 0.958, 0.215, 0.958, 0.2323, 0.7815, 0.2323, 0.1392, 0.2405, 0.2408, 0.2306, 0.2428, 0.248, 0.1396, 0.2568, 0.33, 0.2161, 0.4151, 0.2286, 0.4125, 0.2462, 0.33, 0.2348, 0.7815, 0.2323, 0.958, 0.2323, 0.958, 0.2496, 0.7815, 0.2496, 0.1396, 0.2568, 0.2428, 0.248, 0.2444, 0.2655, 0.1401, 0.2728, 0.33, 0.2348, 0.4125, 0.2462, 0.4101, 0.2636, 0.3299, 0.2538, 0.7815, 0.2496, 0.958, 0.2496, 0.958, 0.2669, 0.7815, 0.2669, 0.1401, 0.2728, 0.2444, 0.2655, 0.2455, 0.2828, 0.1404, 0.2885, 0.3299, 0.2538, 0.4101, 0.2636, 0.4082, 0.2808, 0.3299, 0.2731, 0.7815, 0.2669, 0.958, 0.2669, 0.958, 0.2842, 0.7815, 0.2842, 0.1404, 0.2885, 0.2455, 0.2828, 0.2463, 0.3002, 0.1407, 0.3039, 0.3299, 0.2731, 0.4082, 0.2808, 0.4066, 0.2979, 0.3298, 0.2925, 0.7815, 0.2842, 0.958, 0.2842, 0.958, 0.3015, 0.7815, 0.3015, 0.1407, 0.3039, 0.2463, 0.3002, 0.2467, 0.3175, 0.1411, 0.3193, 0.3298, 0.2925, 0.4066, 0.2979, 0.4056, 0.3149, 0.3298, 0.312, 0.7815, 0.3015, 0.958, 0.3015, 0.958, 0.3188, 0.7815, 0.3188, 0.1411, 0.3193, 0.2467, 0.3175, 0.2466, 0.3349, 0.1418, 0.3345, 0.3298, 0.312, 0.4056, 0.3149, 0.4051, 0.3319, 0.3297, 0.3316, 0.7815, 0.3188, 0.958, 0.3188, 0.958, 0.3361, 0.7815, 0.3361, 0.1418, 0.3345, 0.2466, 0.3349, 0.2462, 0.3522, 0.1422, 0.3496, 0.3297, 0.3316, 0.4051, 0.3319, 0.4052, 0.3489, 0.3301, 0.351, 0.7815, 0.3361, 0.958, 0.3361, 0.958, 0.3534, 0.7815, 0.3534, 0.1422, 0.3496, 0.2462, 0.3522, 0.2453, 0.3694, 0.1425, 0.3649, 0.3301, 0.351, 0.4052, 0.3489, 0.4057, 0.3657, 0.3304, 0.3703, 0.7815, 0.3534, 0.958, 0.3534, 0.958, 0.3707, 0.7815, 0.3707, 0.1425, 0.3649, 0.2453, 0.3694, 0.2441, 0.3866, 0.1429, 0.3802, 0.3304, 0.3703, 0.4057, 0.3657, 0.4068, 0.3825, 0.3306, 0.3894, 0.7815, 0.3707, 0.958, 0.3707, 0.958, 0.388, 0.7815, 0.388, 0.1429, 0.3802, 0.2441, 0.3866, 0.2427, 0.4037, 0.1433, 0.3957, 0.3306, 0.3894, 0.4068, 0.3825, 0.4083, 0.3991, 0.3307, 0.4082, 0.7815, 0.388, 0.958, 0.388, 0.958, 0.4053, 0.7815, 0.4053, 0.1433, 0.3957, 0.2427, 0.4037, 0.241, 0.4208, 0.1437, 0.4114, 0.3307, 0.4082, 0.4083, 0.3991, 0.4102, 0.4157, 0.331, 0.4267, 0.7815, 0.4053, 0.958, 0.4053, 0.958, 0.4226, 0.7815, 0.4226, 0.1437, 0.4114, 0.241, 0.4208, 0.2391, 0.4379, 0.1442, 0.4273, 0.331, 0.4267, 0.4102, 0.4157, 0.4125, 0.4324, 0.3312, 0.4447, 0.7815, 0.4226, 0.958, 0.4226, 0.958, 0.4399, 0.7815, 0.4399, 0.1442, 0.4273, 0.2391, 0.4379, 0.2372, 0.455, 0.1446, 0.4436, 0.3312, 0.4447, 0.4125, 0.4324, 0.415, 0.449, 0.3315, 0.4624, 0.7815, 0.4399, 0.958, 0.4399, 0.958, 0.4572, 0.7815, 0.4572, 0.1446, 0.4436, 0.2372, 0.455, 0.2353, 0.472, 0.1451, 0.4601, 0.3315, 0.4624, 0.415, 0.449, 0.4177, 0.4658, 0.3318, 0.4797, 0.5962, 0.7549, 0.5887, 0.8302, 0.5742, 0.8273, 0.5605, 0.8216, 0.08161, 0.8377, 0.06929, 0.8294, 0.1172, 0.771, 0.0953, 0.8434, 0.5962, 0.7549, 0.6318, 0.6882, 0.6441, 0.6965, 0.6546, 0.707, 0.5295, 0.7906, 0.5238, 0.7769, 0.5962, 0.7549, 0.5377, 0.8029, 0.2353, 0.472, 0.3318, 0.4797, 0.3321, 0.4967, 0.2334, 0.4891, 0.2334, 0.4891, 0.3321, 0.4967, 0.3325, 0.5134, 0.2317, 0.5061, 0.2317, 0.5061, 0.3325, 0.5134, 0.3328, 0.5299, 0.2301, 0.5231, 0.2301, 0.5231, 0.3328, 0.5299, 0.3331, 0.5462, 0.2288, 0.5401, 0.2288, 0.5401, 0.3331, 0.5462, 0.3334, 0.5624, 0.2277, 0.557, 0.2277, 0.557, 0.3334, 0.5624, 0.3338, 0.5787, 0.2268, 0.5739, 0.2268, 0.5739, 0.3338, 0.5787, 0.3342, 0.5951, 0.2261, 0.5908, 0.2261, 0.5908, 0.3342, 0.5951, 0.3345, 0.6117, 0.2255, 0.6077, 0.2157, 0.05569, 0.3293, 0.04201, 0.3294, 0.05947, 0.218, 0.07324, 0.218, 0.07324, 0.3294, 0.05947, 0.3295, 0.07666, 0.2203, 0.09079, 0.2203, 0.09079, 0.3295, 0.07666, 0.3295, 0.0937, 0.2228, 0.1083, 0.2228, 0.1083, 0.3295, 0.0937, 0.3296, 0.1107, 0.2254, 0.1258, 0.2254, 0.1258, 0.3296, 0.1107, 0.3297, 0.1277, 0.2281, 0.1433, 0.2281, 0.1433, 0.3297, 0.1277, 0.3298, 0.1448, 0.2308, 0.1607, 0.2308, 0.1607, 0.3298, 0.1448, 0.3299, 0.1622, 0.2335, 0.1782, 0.2335, 0.1782, 0.3299, 0.1622, 0.33, 0.1798, 0.2361, 0.1957, 0.2361, 0.1957, 0.33, 0.1798, 0.33, 0.1978, 0.2386, 0.2131, 0.2386, 0.2131, 0.33, 0.1978, 0.33, 0.2161, 0.2408, 0.2306, 0.2408, 0.2306, 0.33, 0.2161, 0.33, 0.2348, 0.2428, 0.248, 0.2428, 0.248, 0.33, 0.2348, 0.3299, 0.2538, 0.2444, 0.2655, 0.2444, 0.2655, 0.3299, 0.2538, 0.3299, 0.2731, 0.2455, 0.2828, 0.2455, 0.2828, 0.3299, 0.2731, 0.3298, 0.2925, 0.2463, 0.3002, 0.2463, 0.3002, 0.3298, 0.2925, 0.3298, 0.312, 0.2467, 0.3175, 0.2467, 0.3175, 0.3298, 0.312, 0.3297, 0.3316, 0.2466, 0.3349, 0.2466, 0.3349, 0.3297, 0.3316, 0.3301, 0.351, 0.2462, 0.3522, 0.2462, 0.3522, 0.3301, 0.351, 0.3304, 0.3703, 0.2453, 0.3694, 0.2453, 0.3694, 0.3304, 0.3703, 0.3306, 0.3894, 0.2441, 0.3866, 0.2441, 0.3866, 0.3306, 0.3894, 0.3307, 0.4082, 0.2427, 0.4037, 0.2427, 0.4037, 0.3307, 0.4082, 0.331, 0.4267, 0.241, 0.4208, 0.241, 0.4208, 0.331, 0.4267, 0.3312, 0.4447, 0.2391, 0.4379, 0.2391, 0.4379, 0.3312, 0.4447, 0.3315, 0.4624, 0.2372, 0.455, 0.2372, 0.455, 0.3315, 0.4624, 0.3318, 0.4797, 0.2353, 0.472, 0.04201, 0.3031, 0.1407, 0.3039, 0.1411, 0.3193, 0.0422, 0.3206, 0.05153, 0.4241, 0.1437, 0.4114, 0.1442, 0.4273, 0.0542, 0.4411, 0.05557, 0.1435, 0.1373, 0.1534, 0.1377, 0.1715, 0.05356, 0.1611, 0.06596, 0.5084, 0.146, 0.4942, 0.1465, 0.5118, 0.06879, 0.5251, 0.07145, 0.5417, 0.147, 0.5296, 0.1476, 0.5475, 0.07389, 0.5583, 0.04521, 0.3727, 0.1425, 0.3649, 0.1429, 0.3802, 0.04699, 0.3899, 0.06303, 0.05596, 0.1357, 0.06117, 0.1359, 0.07916, 0.0618, 0.07366, 0.0473, 0.2143, 0.1388, 0.2238, 0.1392, 0.2405, 0.04542, 0.2321, 0.07611, 0.5749, 0.1483, 0.5654, 0.1489, 0.5831, 0.07813, 0.5916, 0.05742, 0.126, 0.1369, 0.1349, 0.1373, 0.1534, 0.05557, 0.1435, 0.04934, 0.1965, 0.1384, 0.2068, 0.1388, 0.2238, 0.0473, 0.2143, 0.05705, 0.458, 0.1446, 0.4436, 0.1451, 0.4601, 0.06002, 0.4749, 0.04284, 0.2678, 0.1401, 0.2728, 0.1404, 0.2885, 0.04224, 0.2855, 0.04224, 0.2855, 0.1404, 0.2885, 0.1407, 0.3039, 0.04201, 0.3031, 0.0605, 0.09114, 0.1359, 0.0976, 0.1364, 0.1162, 0.05906, 0.1086, 0.0428, 0.3381, 0.1418, 0.3345, 0.1422, 0.3496, 0.0438, 0.3554, 0.06301, 0.4917, 0.1456, 0.477, 0.146, 0.4942, 0.06596, 0.5084, 0.04911, 0.407, 0.1433, 0.3957, 0.1437, 0.4114, 0.05153, 0.4241, 0.0438, 0.3554, 0.1422, 0.3496, 0.1425, 0.3649, 0.04521, 0.3727, 0.06879, 0.5251, 0.1465, 0.5118, 0.147, 0.5296, 0.07145, 0.5417, 0.05356, 0.1611, 0.1377, 0.1715, 0.1381, 0.1894, 0.05146, 0.1788, 0.07389, 0.5583, 0.1476, 0.5475, 0.1483, 0.5654, 0.07611, 0.5749, 0.07813, 0.5916, 0.1489, 0.5831, 0.1494, 0.6003, 0.08007, 0.6085, 0.05906, 0.1086, 0.1364, 0.1162, 0.1369, 0.1349, 0.05742, 0.126, 0.0542, 0.4411, 0.1442, 0.4273, 0.1446, 0.4436, 0.05705, 0.458, 0.05146, 0.1788, 0.1381, 0.1894, 0.1384, 0.2068, 0.04934, 0.1965, 0.04542, 0.2321, 0.1392, 0.2405, 0.1396, 0.2568, 0.04379, 0.25, 0.0618, 0.07366, 0.1359, 0.07916, 0.1359, 0.0976, 0.0605, 0.09114, 0.04379, 0.25, 0.1396, 0.2568, 0.1401, 0.2728, 0.04284, 0.2678, 0.06002, 0.4749, 0.1451, 0.4601, 0.1456, 0.477, 0.06301, 0.4917, 0.0422, 0.3206, 0.1411, 0.3193, 0.1418, 0.3345, 0.0428, 0.3381, 0.04699, 0.3899, 0.1429, 0.3802, 0.1433, 0.3957, 0.04911, 0.407])
me_cylinder.use_remesh_preserve_volume = False
me_cylinder.use_remesh_preserve_attributes = False
me_cylinder.use_mirror_vertex_groups = False
me_cylinder.update()
me_cylinder_007 = bpy.data.meshes.new('Cylinder.007')
me_cylinder_007.from_pydata([(-0.4688, 1.155, 0.09537), (0.4688, 1.155, -0.09537), (1.132, 0.4784, -0.2302), (1.132, -0.4784, -0.2302), (0.4688, -1.155, -0.09537), (-0.4688, -1.155, 0.09537), (-1.132, -0.4784, 0.2302), (-1.132, 0.4784, 0.2302), (-0.9688, 1.155, -1.155), (-0.03125, 1.155, -1.345), (0.6317, 0.4784, -1.48), (0.6317, -0.4784, -1.48), (-0.03125, -1.155, -1.345), (-0.9688, -1.155, -1.155), (-1.632, -0.4784, -1.02), (-1.632, 0.4784, -1.02), (0.03125, 1.155, 1.345), (0.9688, 1.155, 1.155), (1.632, 0.4784, 1.02), (1.632, -0.4784, 1.02), (0.9688, -1.155, 1.155), (0.03125, -1.155, 1.345), (-0.6317, -0.4784, 1.48), (-0.6317, 0.4784, 1.48)], [], [(8, 0, 1, 9), (9, 1, 2, 10), (10, 2, 3, 11), (11, 3, 4, 12), (12, 4, 5, 13), (13, 5, 6, 14), (15, 7, 0, 8), (14, 6, 7, 15), (0, 16, 17, 1), (1, 17, 18, 2), (2, 18, 19, 3), (3, 19, 20, 4), (4, 20, 21, 5), (5, 21, 22, 6), (7, 23, 16, 0), (6, 22, 23, 7)])
me_cylinder_007.use_remesh_preserve_volume = False
me_cylinder_007.use_remesh_preserve_attributes = False
me_cylinder_007.use_mirror_vertex_groups = False
me_cylinder_007.update()
me_cylinder_004 = bpy.data.meshes.new('Cylinder.004')
me_cylinder_004.from_pydata([(0.02165, 1.155, 5.0), (0.9784, 1.155, 5.0), (1.655, 0.4784, 5.0), (1.655, -0.4784, 5.0), (0.9784, -1.155, 5.0), (0.02165, -1.155, 5.0), (-0.6548, -0.4784, 5.0), (-0.6548, 0.4784, 5.0), (0.02165, 1.155, 2.5), (0.9784, 1.155, 2.5), (1.655, 0.4784, 2.5), (1.655, -0.4784, 2.5), (0.9784, -1.155, 2.5), (0.02165, -1.155, 2.5), (-0.6548, -0.4784, 2.5), (-0.6548, 0.4784, 2.5), (0.03125, 1.155, 1.345), (0.9688, 1.155, 1.155), (1.632, 0.4784, 1.02), (1.632, -0.4784, 1.02), (0.9688, -1.155, 1.155), (0.03125, -1.155, 1.345), (-0.6317, -0.4784, 1.48), (-0.6317, 0.4784, 1.48)], [], [(8, 0, 1, 9), (9, 1, 2, 10), (10, 2, 3, 11), (11, 3, 4, 12), (12, 4, 5, 13), (13, 5, 6, 14), (1, 0, 7, 6, 5, 4, 3, 2), (15, 7, 0, 8), (14, 6, 7, 15), (16, 8, 9, 17), (17, 9, 10, 18), (18, 10, 11, 19), (19, 11, 12, 20), (20, 12, 13, 21), (21, 13, 14, 22), (23, 15, 8, 16), (22, 14, 15, 23)])
me_cylinder_004.use_remesh_preserve_volume = False
me_cylinder_004.use_remesh_preserve_attributes = False
me_cylinder_004.use_mirror_vertex_groups = False
me_cylinder_004.update()
me_cylinder_003 = bpy.data.meshes.new('Cylinder.003')
me_cylinder_003.from_pydata([(-0.9784, 1.155, -5.0), (-0.02165, 1.155, -5.0), (0.6548, 0.4784, -5.0), (0.6548, -0.4784, -5.0), (-0.02165, -1.155, -5.0), (-0.9784, -1.155, -5.0), (-1.655, -0.4784, -5.0), (-1.655, 0.4784, -5.0), (-0.9784, 1.155, -2.5), (-0.02165, 1.155, -2.5), (0.6548, 0.4784, -2.5), (0.6548, -0.4784, -2.5), (-0.02165, -1.155, -2.5), (-0.9784, -1.155, -2.5), (-1.655, -0.4784, -2.5), (-1.655, 0.4784, -2.5), (-0.9688, 1.155, -1.155), (-0.03125, 1.155, -1.345), (0.6317, 0.4784, -1.48), (0.6317, -0.4784, -1.48), (-0.03125, -1.155, -1.345), (-0.9688, -1.155, -1.155), (-1.632, -0.4784, -1.02), (-1.632, 0.4784, -1.02)], [], [(0, 1, 2, 3, 4, 5, 6, 7), (0, 8, 9, 1), (1, 9, 10, 2), (2, 10, 11, 3), (3, 11, 12, 4), (4, 12, 13, 5), (5, 13, 14, 6), (7, 15, 8, 0), (6, 14, 15, 7), (8, 16, 17, 9), (9, 17, 18, 10), (10, 18, 19, 11), (11, 19, 20, 12), (12, 20, 21, 13), (13, 21, 22, 14), (15, 23, 16, 8), (14, 22, 23, 15)])
me_cylinder_003.use_remesh_preserve_volume = False
me_cylinder_003.use_remesh_preserve_attributes = False
me_cylinder_003.use_mirror_vertex_groups = False
me_cylinder_003.update()

# ---- objects
ob_pp_2_5r10_s = bpy.data.objects.new('pp_2.5r10_s', me_cylinder)
ob_lamp = bpy.data.objects.new('Lamp', light_lamp)
ob_camera = bpy.data.objects.new('Camera', cam_camera)
ob_ucx_pp_2_5r10_s_002 = bpy.data.objects.new('UCX_pp_2.5r10_s_002', me_cylinder_007)
ob_ucx_pp_2_5r10_s_001 = bpy.data.objects.new('UCX_pp_2.5r10_s_001', me_cylinder_004)
ob_ucx_pp_2_5r10_s = bpy.data.objects.new('UCX_pp_2.5r10_s', me_cylinder_003)

# ---- transforms, parenting, visibility, modifiers, constraints
ob_pp_2_5r10_s.location = (0.0, 0.0, 0.0)
ob_pp_2_5r10_s.lineart.crease_threshold = 0.0
ob_lamp.location = (4.076, 1.005, 5.904)
ob_lamp.rotation_euler = (0.6503, 0.05522, 1.866)
ob_lamp.lock_rotations_4d = False
ob_lamp.empty_display_type = 'ARROWS'
ob_lamp.color = (0.0, 0.0, 0.0, 0.0)
ob_lamp.hide_viewport = True
ob_lamp.lineart.crease_threshold = 0.0
ob_camera.location = (7.481, -6.508, 5.344)
ob_camera.rotation_euler = (1.109, 0.01082, 0.8149)
ob_camera.lock_rotations_4d = False
ob_camera.empty_display_type = 'ARROWS'
ob_camera.color = (0.0, 0.0, 0.0, 0.0)
ob_camera.hide_viewport = True
ob_camera.display_type = 'WIRE'
ob_camera.lineart.crease_threshold = 0.0
ob_ucx_pp_2_5r10_s_002.location = (0.0, 0.0, 0.0)
ob_ucx_pp_2_5r10_s_002.lineart.crease_threshold = 0.0
ob_ucx_pp_2_5r10_s_001.location = (0.0, 0.0, 0.0)
ob_ucx_pp_2_5r10_s_001.lineart.crease_threshold = 0.0
ob_ucx_pp_2_5r10_s.location = (0.0, 0.0, 0.0)
ob_ucx_pp_2_5r10_s.lineart.crease_threshold = 0.0

# ---- collection membership
col_collection_1.objects.link(ob_pp_2_5r10_s)
col_collection_1.objects.link(ob_lamp)
col_collection_1.objects.link(ob_camera)
col_collection_5.objects.link(ob_ucx_pp_2_5r10_s_002)
col_collection_5.objects.link(ob_ucx_pp_2_5r10_s_001)
col_collection_5.objects.link(ob_ucx_pp_2_5r10_s)

# ---- scene / render settings (as saved in the file)
scene.camera = ob_camera
scene.frame_start = 1; scene.frame_end = 250; scene.frame_set(1)
scene.render.engine = 'BLENDER_EEVEE_NEXT'
scene.render.image_settings.color_mode = 'RGB'
scene.render.image_settings.compression = 90
scene.render.resolution_percentage = 50
scene.render.dither_intensity = 0.0
scene.cycles.use_denoising = False
scene.cycles.samples = 10
scene.cycles.sampling_pattern = 'TABULATED_SOBOL'
scene.cycles.light_sampling_threshold = 0.0
scene.cycles.use_adaptive_sampling = False
scene.cycles.use_light_tree = False
scene.cycles.blur_glossy = 0.0
scene.cycles.volume_bounces = 1
scene.cycles.pixel_filter_type = 'GAUSSIAN'
scene.cycles.sample_clamp_indirect = 0.0
scene.view_settings.view_transform = 'Standard'
bpy.context.view_layer.update()
